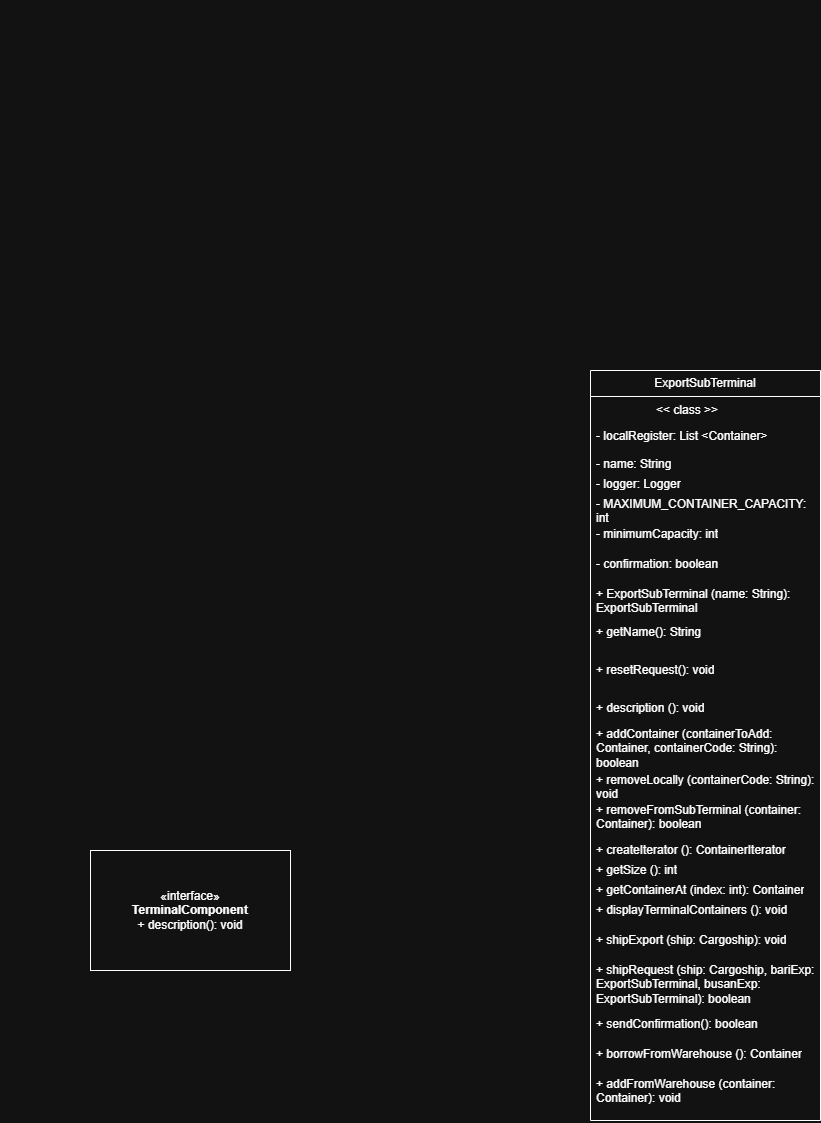

The diagram above was exported from draw.io. Its source (the exported page's mxGraphModel, read from the mxfile embedded in the PNG):
<mxGraphModel dx="697" dy="568" grid="1" gridSize="10" guides="1" tooltips="1" connect="1" arrows="1" fold="1" page="1" pageScale="1" pageWidth="2339" pageHeight="3300" math="0" shadow="0">
  <root>
    <mxCell id="0" />
    <mxCell id="1" parent="0" />
    <mxCell id="pZEXInjFZjCyV2kr3jAC-1" parent="1" style="text;whiteSpace=wrap;html=1;" value="&lt;div style=&quot;color: #6688cc;background-color: #000c18;font-family: Consolas, 'Courier New', monospace;font-weight: normal;font-size: 14px;line-height: 19px;white-space: pre;&quot;&gt;&lt;br&gt;&lt;/div&gt;" vertex="1">
      <mxGeometry height="40" width="30" x="610" y="590" as="geometry" />
    </mxCell>
    <mxCell id="UI3-ia60wXxjepQum_Ov-1" parent="1" style="swimlane;fontStyle=0;childLayout=stackLayout;horizontal=1;startSize=26;fillColor=none;horizontalStack=0;resizeParent=1;resizeParentMax=0;resizeLast=0;collapsible=1;marginBottom=0;whiteSpace=wrap;html=1;" value="ExportSubTerminal" vertex="1">
      <mxGeometry height="750" width="230" x="1200" y="960" as="geometry" />
    </mxCell>
    <mxCell id="UI3-ia60wXxjepQum_Ov-2" parent="UI3-ia60wXxjepQum_Ov-1" style="text;strokeColor=none;fillColor=none;align=left;verticalAlign=top;spacingLeft=4;spacingRight=4;overflow=hidden;rotatable=0;points=[[0,0.5],[1,0.5]];portConstraint=eastwest;whiteSpace=wrap;html=1;" value="&lt;span style=&quot;white-space: pre;&quot;&gt;&#09;&lt;/span&gt;&lt;span style=&quot;white-space: pre;&quot;&gt;&#09;&lt;/span&gt;&amp;nbsp; &amp;lt;&amp;lt; class &amp;gt;&amp;gt;" vertex="1">
      <mxGeometry height="26" width="230" y="26" as="geometry" />
    </mxCell>
    <mxCell id="UI3-ia60wXxjepQum_Ov-3" parent="UI3-ia60wXxjepQum_Ov-1" style="text;strokeColor=none;fillColor=none;align=left;verticalAlign=top;spacingLeft=4;spacingRight=4;overflow=hidden;rotatable=0;points=[[0,0.5],[1,0.5]];portConstraint=eastwest;whiteSpace=wrap;html=1;" value="- localRegister: List &amp;lt;Container&amp;gt;" vertex="1">
      <mxGeometry height="28" width="230" y="52" as="geometry" />
    </mxCell>
    <mxCell id="UI3-ia60wXxjepQum_Ov-4" parent="UI3-ia60wXxjepQum_Ov-1" style="text;strokeColor=none;fillColor=none;align=left;verticalAlign=top;spacingLeft=4;spacingRight=4;overflow=hidden;rotatable=0;points=[[0,0.5],[1,0.5]];portConstraint=eastwest;whiteSpace=wrap;html=1;" value="- name: String" vertex="1">
      <mxGeometry height="20" width="230" y="80" as="geometry" />
    </mxCell>
    <mxCell id="UI3-ia60wXxjepQum_Ov-5" parent="UI3-ia60wXxjepQum_Ov-1" style="text;strokeColor=none;fillColor=none;align=left;verticalAlign=top;spacingLeft=4;spacingRight=4;overflow=hidden;rotatable=0;points=[[0,0.5],[1,0.5]];portConstraint=eastwest;whiteSpace=wrap;html=1;" value="- logger: Logger" vertex="1">
      <mxGeometry height="20" width="230" y="100" as="geometry" />
    </mxCell>
    <mxCell id="UI3-ia60wXxjepQum_Ov-6" parent="UI3-ia60wXxjepQum_Ov-1" style="text;strokeColor=none;fillColor=none;align=left;verticalAlign=top;spacingLeft=4;spacingRight=4;overflow=hidden;rotatable=0;points=[[0,0.5],[1,0.5]];portConstraint=eastwest;whiteSpace=wrap;html=1;" value="- MAXIMUM_CONTAINER_CAPACITY: int" vertex="1">
      <mxGeometry height="30" width="230" y="120" as="geometry" />
    </mxCell>
    <mxCell id="UI3-ia60wXxjepQum_Ov-7" parent="UI3-ia60wXxjepQum_Ov-1" style="text;strokeColor=none;fillColor=none;align=left;verticalAlign=top;spacingLeft=4;spacingRight=4;overflow=hidden;rotatable=0;points=[[0,0.5],[1,0.5]];portConstraint=eastwest;whiteSpace=wrap;html=1;" value="- minimumCapacity: int" vertex="1">
      <mxGeometry height="30" width="230" y="150" as="geometry" />
    </mxCell>
    <mxCell id="UI3-ia60wXxjepQum_Ov-8" parent="UI3-ia60wXxjepQum_Ov-1" style="text;strokeColor=none;fillColor=none;align=left;verticalAlign=top;spacingLeft=4;spacingRight=4;overflow=hidden;rotatable=0;points=[[0,0.5],[1,0.5]];portConstraint=eastwest;whiteSpace=wrap;html=1;" value="- confirmation: boolean" vertex="1">
      <mxGeometry height="30" width="230" y="180" as="geometry" />
    </mxCell>
    <mxCell id="UI3-ia60wXxjepQum_Ov-9" parent="UI3-ia60wXxjepQum_Ov-1" style="text;strokeColor=none;fillColor=none;align=left;verticalAlign=top;spacingLeft=4;spacingRight=4;overflow=hidden;rotatable=0;points=[[0,0.5],[1,0.5]];portConstraint=eastwest;whiteSpace=wrap;html=1;" value="+ ExportSubTerminal (name: String): ExportSubTerminal" vertex="1">
      <mxGeometry height="38" width="230" y="210" as="geometry" />
    </mxCell>
    <mxCell id="UI3-ia60wXxjepQum_Ov-10" parent="UI3-ia60wXxjepQum_Ov-1" style="text;strokeColor=none;fillColor=none;align=left;verticalAlign=top;spacingLeft=4;spacingRight=4;overflow=hidden;rotatable=0;points=[[0,0.5],[1,0.5]];portConstraint=eastwest;whiteSpace=wrap;html=1;" value="+ getName(): String" vertex="1">
      <mxGeometry height="38" width="230" y="248" as="geometry" />
    </mxCell>
    <mxCell id="UI3-ia60wXxjepQum_Ov-11" parent="UI3-ia60wXxjepQum_Ov-1" style="text;strokeColor=none;fillColor=none;align=left;verticalAlign=top;spacingLeft=4;spacingRight=4;overflow=hidden;rotatable=0;points=[[0,0.5],[1,0.5]];portConstraint=eastwest;whiteSpace=wrap;html=1;" value="+ resetRequest(): void" vertex="1">
      <mxGeometry height="38" width="230" y="286" as="geometry" />
    </mxCell>
    <mxCell id="UI3-ia60wXxjepQum_Ov-12" parent="UI3-ia60wXxjepQum_Ov-1" style="text;strokeColor=none;fillColor=none;align=left;verticalAlign=top;spacingLeft=4;spacingRight=4;overflow=hidden;rotatable=0;points=[[0,0.5],[1,0.5]];portConstraint=eastwest;whiteSpace=wrap;html=1;" value="+ description (): void" vertex="1">
      <mxGeometry height="26" width="230" y="324" as="geometry" />
    </mxCell>
    <mxCell id="UI3-ia60wXxjepQum_Ov-13" parent="UI3-ia60wXxjepQum_Ov-1" style="text;strokeColor=none;fillColor=none;align=left;verticalAlign=top;spacingLeft=4;spacingRight=4;overflow=hidden;rotatable=0;points=[[0,0.5],[1,0.5]];portConstraint=eastwest;whiteSpace=wrap;html=1;" value="+ addContainer (containerToAdd: Container, containerCode: String): boolean" vertex="1">
      <mxGeometry height="46" width="230" y="350" as="geometry" />
    </mxCell>
    <mxCell id="UI3-ia60wXxjepQum_Ov-14" parent="UI3-ia60wXxjepQum_Ov-1" style="text;strokeColor=none;fillColor=none;align=left;verticalAlign=top;spacingLeft=4;spacingRight=4;overflow=hidden;rotatable=0;points=[[0,0.5],[1,0.5]];portConstraint=eastwest;whiteSpace=wrap;html=1;" value="+ removeLocally (containerCode: String): void" vertex="1">
      <mxGeometry height="30" width="230" y="396" as="geometry" />
    </mxCell>
    <mxCell id="UI3-ia60wXxjepQum_Ov-15" parent="UI3-ia60wXxjepQum_Ov-1" style="text;strokeColor=none;fillColor=none;align=left;verticalAlign=top;spacingLeft=4;spacingRight=4;overflow=hidden;rotatable=0;points=[[0,0.5],[1,0.5]];portConstraint=eastwest;whiteSpace=wrap;html=1;" value="+ removeFromSubTerminal (container: Container): boolean" vertex="1">
      <mxGeometry height="40" width="230" y="426" as="geometry" />
    </mxCell>
    <mxCell id="UI3-ia60wXxjepQum_Ov-16" parent="UI3-ia60wXxjepQum_Ov-1" style="text;strokeColor=none;fillColor=none;align=left;verticalAlign=top;spacingLeft=4;spacingRight=4;overflow=hidden;rotatable=0;points=[[0,0.5],[1,0.5]];portConstraint=eastwest;whiteSpace=wrap;html=1;" value="+ createIterator (): ContainerIterator" vertex="1">
      <mxGeometry height="20" width="230" y="466" as="geometry" />
    </mxCell>
    <mxCell id="UI3-ia60wXxjepQum_Ov-17" parent="UI3-ia60wXxjepQum_Ov-1" style="text;strokeColor=none;fillColor=none;align=left;verticalAlign=top;spacingLeft=4;spacingRight=4;overflow=hidden;rotatable=0;points=[[0,0.5],[1,0.5]];portConstraint=eastwest;whiteSpace=wrap;html=1;" value="+ getSize (): int" vertex="1">
      <mxGeometry height="20" width="230" y="486" as="geometry" />
    </mxCell>
    <mxCell id="UI3-ia60wXxjepQum_Ov-18" parent="UI3-ia60wXxjepQum_Ov-1" style="text;strokeColor=none;fillColor=none;align=left;verticalAlign=top;spacingLeft=4;spacingRight=4;overflow=hidden;rotatable=0;points=[[0,0.5],[1,0.5]];portConstraint=eastwest;whiteSpace=wrap;html=1;" value="+ getContainerAt (index: int): Container" vertex="1">
      <mxGeometry height="20" width="230" y="506" as="geometry" />
    </mxCell>
    <mxCell id="UI3-ia60wXxjepQum_Ov-19" parent="UI3-ia60wXxjepQum_Ov-1" style="text;strokeColor=none;fillColor=none;align=left;verticalAlign=top;spacingLeft=4;spacingRight=4;overflow=hidden;rotatable=0;points=[[0,0.5],[1,0.5]];portConstraint=eastwest;whiteSpace=wrap;html=1;" value="+ displayTerminalContainers (): void" vertex="1">
      <mxGeometry height="30" width="230" y="526" as="geometry" />
    </mxCell>
    <mxCell id="UI3-ia60wXxjepQum_Ov-20" parent="UI3-ia60wXxjepQum_Ov-1" style="text;strokeColor=none;fillColor=none;align=left;verticalAlign=top;spacingLeft=4;spacingRight=4;overflow=hidden;rotatable=0;points=[[0,0.5],[1,0.5]];portConstraint=eastwest;whiteSpace=wrap;html=1;" value="+ shipExport (ship: Cargoship): void" vertex="1">
      <mxGeometry height="30" width="230" y="556" as="geometry" />
    </mxCell>
    <mxCell id="UI3-ia60wXxjepQum_Ov-21" parent="UI3-ia60wXxjepQum_Ov-1" style="text;strokeColor=none;fillColor=none;align=left;verticalAlign=top;spacingLeft=4;spacingRight=4;overflow=hidden;rotatable=0;points=[[0,0.5],[1,0.5]];portConstraint=eastwest;whiteSpace=wrap;html=1;" value="+ shipRequest (ship: Cargoship, bariExp: ExportSubTerminal, busanExp: ExportSubTerminal): boolean" vertex="1">
      <mxGeometry height="54" width="230" y="586" as="geometry" />
    </mxCell>
    <mxCell id="UI3-ia60wXxjepQum_Ov-22" parent="UI3-ia60wXxjepQum_Ov-1" style="text;strokeColor=none;fillColor=none;align=left;verticalAlign=top;spacingLeft=4;spacingRight=4;overflow=hidden;rotatable=0;points=[[0,0.5],[1,0.5]];portConstraint=eastwest;whiteSpace=wrap;html=1;" value="+ sendConfirmation(): boolean" vertex="1">
      <mxGeometry height="30" width="230" y="640" as="geometry" />
    </mxCell>
    <mxCell id="UI3-ia60wXxjepQum_Ov-23" parent="UI3-ia60wXxjepQum_Ov-1" style="text;strokeColor=none;fillColor=none;align=left;verticalAlign=top;spacingLeft=4;spacingRight=4;overflow=hidden;rotatable=0;points=[[0,0.5],[1,0.5]];portConstraint=eastwest;whiteSpace=wrap;html=1;" value="+ borrowFromWarehouse (): Container" vertex="1">
      <mxGeometry height="30" width="230" y="670" as="geometry" />
    </mxCell>
    <mxCell id="UI3-ia60wXxjepQum_Ov-24" parent="UI3-ia60wXxjepQum_Ov-1" style="text;strokeColor=none;fillColor=none;align=left;verticalAlign=top;spacingLeft=4;spacingRight=4;overflow=hidden;rotatable=0;points=[[0,0.5],[1,0.5]];portConstraint=eastwest;whiteSpace=wrap;html=1;" value="+ addFromWarehouse (container: Container): void" vertex="1">
      <mxGeometry height="50" width="230" y="700" as="geometry" />
    </mxCell>
    <mxCell id="uQMRZ5Ee2ImCHklQ--KU-1" parent="1" style="html=1;whiteSpace=wrap;" value="«interface»&lt;br&gt;&lt;b&gt;TerminalComponent&lt;/b&gt;&lt;div&gt;+ description(): void&lt;/div&gt;" vertex="1">
      <mxGeometry height="120" width="200" x="700" y="1440" as="geometry" />
    </mxCell>
  </root>
</mxGraphModel>